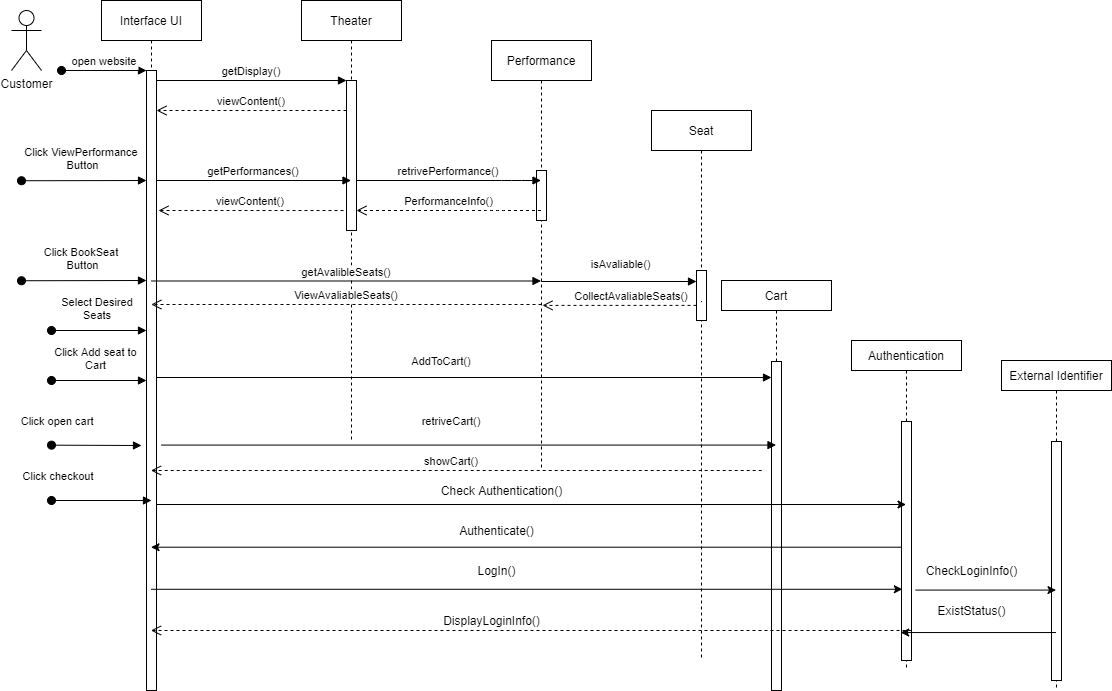

The diagram above was exported from draw.io. Its source (the exported page's mxGraphModel, read from the mxfile embedded in the PNG):
<mxGraphModel dx="1086" dy="798" grid="1" gridSize="10" guides="1" tooltips="1" connect="1" arrows="1" fold="1" page="1" pageScale="1" pageWidth="850" pageHeight="1100" math="0" shadow="0">
  <root>
    <mxCell id="0" />
    <mxCell id="1" parent="0" />
    <mxCell id="3nuBFxr9cyL0pnOWT2aG-1" value="Interface UI" style="shape=umlLifeline;perimeter=lifelinePerimeter;container=1;collapsible=0;recursiveResize=0;rounded=0;shadow=0;strokeWidth=1;" parent="1" vertex="1">
      <mxGeometry x="120" y="80" width="100" height="690" as="geometry" />
    </mxCell>
    <mxCell id="3nuBFxr9cyL0pnOWT2aG-2" value="" style="points=[];perimeter=orthogonalPerimeter;rounded=0;shadow=0;strokeWidth=1;" parent="3nuBFxr9cyL0pnOWT2aG-1" vertex="1">
      <mxGeometry x="45" y="70" width="10" height="620" as="geometry" />
    </mxCell>
    <mxCell id="3nuBFxr9cyL0pnOWT2aG-3" value="open website" style="verticalAlign=bottom;startArrow=oval;endArrow=block;startSize=8;shadow=0;strokeWidth=1;" parent="3nuBFxr9cyL0pnOWT2aG-1" target="3nuBFxr9cyL0pnOWT2aG-2" edge="1">
      <mxGeometry relative="1" as="geometry">
        <mxPoint x="-40" y="70" as="sourcePoint" />
      </mxGeometry>
    </mxCell>
    <mxCell id="RljKkD-aVXzxLSjoX2R1-8" value="Click ViewPerformance&#10; Button" style="verticalAlign=bottom;startArrow=oval;endArrow=block;startSize=8;shadow=0;strokeWidth=1;" parent="3nuBFxr9cyL0pnOWT2aG-1" edge="1">
      <mxGeometry x="-0.0398" y="6" relative="1" as="geometry">
        <mxPoint x="-80" y="180.24" as="sourcePoint" />
        <mxPoint x="45" y="180.00000000000006" as="targetPoint" />
        <mxPoint as="offset" />
      </mxGeometry>
    </mxCell>
    <mxCell id="RljKkD-aVXzxLSjoX2R1-16" value="Click BookSeat&#10; Button" style="verticalAlign=bottom;startArrow=oval;endArrow=block;startSize=8;shadow=0;strokeWidth=1;" parent="3nuBFxr9cyL0pnOWT2aG-1" edge="1">
      <mxGeometry x="-0.0398" y="6" relative="1" as="geometry">
        <mxPoint x="-80" y="280.24" as="sourcePoint" />
        <mxPoint x="45" y="280" as="targetPoint" />
        <mxPoint as="offset" />
      </mxGeometry>
    </mxCell>
    <mxCell id="RljKkD-aVXzxLSjoX2R1-29" value="Select Desired &#10;Seats" style="verticalAlign=bottom;startArrow=oval;endArrow=block;startSize=8;shadow=0;strokeWidth=1;" parent="3nuBFxr9cyL0pnOWT2aG-1" edge="1">
      <mxGeometry x="-0.0398" y="6" relative="1" as="geometry">
        <mxPoint x="-50" y="330" as="sourcePoint" />
        <mxPoint x="45" y="330" as="targetPoint" />
        <mxPoint as="offset" />
      </mxGeometry>
    </mxCell>
    <mxCell id="RljKkD-aVXzxLSjoX2R1-31" value="Click Add seat to &#10;Cart " style="verticalAlign=bottom;startArrow=oval;endArrow=block;startSize=8;shadow=0;strokeWidth=1;" parent="3nuBFxr9cyL0pnOWT2aG-1" edge="1">
      <mxGeometry x="-0.0398" y="6" relative="1" as="geometry">
        <mxPoint x="-50" y="380" as="sourcePoint" />
        <mxPoint x="45" y="380" as="targetPoint" />
        <mxPoint as="offset" />
      </mxGeometry>
    </mxCell>
    <mxCell id="3nuBFxr9cyL0pnOWT2aG-5" value="Theater" style="shape=umlLifeline;perimeter=lifelinePerimeter;container=1;collapsible=0;recursiveResize=0;rounded=0;shadow=0;strokeWidth=1;" parent="1" vertex="1">
      <mxGeometry x="320" y="80" width="100" height="440" as="geometry" />
    </mxCell>
    <mxCell id="3nuBFxr9cyL0pnOWT2aG-6" value="" style="points=[];perimeter=orthogonalPerimeter;rounded=0;shadow=0;strokeWidth=1;" parent="3nuBFxr9cyL0pnOWT2aG-5" vertex="1">
      <mxGeometry x="45" y="80" width="10" height="150" as="geometry" />
    </mxCell>
    <mxCell id="RljKkD-aVXzxLSjoX2R1-10" value="viewContent()" style="verticalAlign=bottom;endArrow=open;dashed=1;endSize=8;exitX=0;exitY=0.95;shadow=0;strokeWidth=1;entryX=1.5;entryY=0.842;entryDx=0;entryDy=0;entryPerimeter=0;" parent="3nuBFxr9cyL0pnOWT2aG-5" edge="1">
      <mxGeometry relative="1" as="geometry">
        <mxPoint x="-143" y="210.00000000000003" as="targetPoint" />
        <mxPoint x="42" y="210.0199999999999" as="sourcePoint" />
      </mxGeometry>
    </mxCell>
    <mxCell id="3nuBFxr9cyL0pnOWT2aG-8" value="getDisplay()" style="verticalAlign=bottom;endArrow=block;entryX=0;entryY=0;shadow=0;strokeWidth=1;" parent="1" source="3nuBFxr9cyL0pnOWT2aG-2" target="3nuBFxr9cyL0pnOWT2aG-6" edge="1">
      <mxGeometry relative="1" as="geometry">
        <mxPoint x="275" y="160" as="sourcePoint" />
      </mxGeometry>
    </mxCell>
    <mxCell id="RljKkD-aVXzxLSjoX2R1-1" value="Customer" style="shape=umlActor;verticalLabelPosition=bottom;verticalAlign=top;html=1;outlineConnect=0;" parent="1" vertex="1">
      <mxGeometry x="30" y="90" width="30" height="60" as="geometry" />
    </mxCell>
    <mxCell id="RljKkD-aVXzxLSjoX2R1-7" value="viewContent()" style="verticalAlign=bottom;endArrow=open;dashed=1;endSize=8;shadow=0;strokeWidth=1;" parent="1" source="3nuBFxr9cyL0pnOWT2aG-6" target="3nuBFxr9cyL0pnOWT2aG-2" edge="1">
      <mxGeometry relative="1" as="geometry">
        <mxPoint x="180" y="209.9999999999999" as="targetPoint" />
        <mxPoint x="350" y="209.9999999999999" as="sourcePoint" />
        <Array as="points">
          <mxPoint x="310" y="190" />
        </Array>
      </mxGeometry>
    </mxCell>
    <mxCell id="RljKkD-aVXzxLSjoX2R1-9" value="getPerformances()" style="verticalAlign=bottom;endArrow=block;shadow=0;strokeWidth=1;" parent="1" target="3nuBFxr9cyL0pnOWT2aG-5" edge="1">
      <mxGeometry relative="1" as="geometry">
        <mxPoint x="175" y="260.0000000000001" as="sourcePoint" />
        <mxPoint x="345" y="260.0000000000001" as="targetPoint" />
      </mxGeometry>
    </mxCell>
    <mxCell id="RljKkD-aVXzxLSjoX2R1-11" value="Performance" style="shape=umlLifeline;perimeter=lifelinePerimeter;container=1;collapsible=0;recursiveResize=0;rounded=0;shadow=0;strokeWidth=1;" parent="1" vertex="1">
      <mxGeometry x="510" y="120" width="100" height="430" as="geometry" />
    </mxCell>
    <mxCell id="RljKkD-aVXzxLSjoX2R1-12" value="" style="points=[];perimeter=orthogonalPerimeter;rounded=0;shadow=0;strokeWidth=1;" parent="RljKkD-aVXzxLSjoX2R1-11" vertex="1">
      <mxGeometry x="45" y="130" width="10" height="50" as="geometry" />
    </mxCell>
    <mxCell id="RljKkD-aVXzxLSjoX2R1-15" value="PerformanceInfo()" style="verticalAlign=bottom;endArrow=open;dashed=1;endSize=8;shadow=0;strokeWidth=1;" parent="1" source="RljKkD-aVXzxLSjoX2R1-11" target="3nuBFxr9cyL0pnOWT2aG-6" edge="1">
      <mxGeometry relative="1" as="geometry">
        <mxPoint x="380" y="290" as="targetPoint" />
        <mxPoint x="540" y="290" as="sourcePoint" />
        <Array as="points">
          <mxPoint x="515" y="290" />
        </Array>
      </mxGeometry>
    </mxCell>
    <mxCell id="RljKkD-aVXzxLSjoX2R1-17" value="Seat" style="shape=umlLifeline;perimeter=lifelinePerimeter;container=1;collapsible=0;recursiveResize=0;rounded=0;shadow=0;strokeWidth=1;" parent="1" vertex="1">
      <mxGeometry x="670" y="190" width="100" height="550" as="geometry" />
    </mxCell>
    <mxCell id="RljKkD-aVXzxLSjoX2R1-14" value="retrivePerformance()" style="verticalAlign=bottom;endArrow=block;shadow=0;strokeWidth=1;" parent="1" source="3nuBFxr9cyL0pnOWT2aG-6" target="RljKkD-aVXzxLSjoX2R1-11" edge="1">
      <mxGeometry relative="1" as="geometry">
        <mxPoint x="380" y="260" as="sourcePoint" />
        <mxPoint x="540" y="260" as="targetPoint" />
        <Array as="points">
          <mxPoint x="530" y="260" />
        </Array>
      </mxGeometry>
    </mxCell>
    <mxCell id="RljKkD-aVXzxLSjoX2R1-21" value="getAvalibleSeats()" style="verticalAlign=bottom;endArrow=block;shadow=0;strokeWidth=1;exitX=0.5;exitY=0.75;exitDx=0;exitDy=0;exitPerimeter=0;" parent="1" edge="1">
      <mxGeometry relative="1" as="geometry">
        <mxPoint x="170" y="360.4999999999999" as="sourcePoint" />
        <mxPoint x="559.5" y="360.4999999999999" as="targetPoint" />
      </mxGeometry>
    </mxCell>
    <mxCell id="RljKkD-aVXzxLSjoX2R1-23" value="ViewAvaliableSeats()" style="verticalAlign=bottom;endArrow=open;dashed=1;endSize=8;shadow=0;strokeWidth=1;" parent="1" edge="1">
      <mxGeometry relative="1" as="geometry">
        <mxPoint x="169.81034482758616" y="384.0000000000001" as="targetPoint" />
        <mxPoint x="560" y="384" as="sourcePoint" />
        <Array as="points" />
      </mxGeometry>
    </mxCell>
    <mxCell id="RljKkD-aVXzxLSjoX2R1-24" value="CollectAvaliableSeats()" style="verticalAlign=bottom;endArrow=open;dashed=1;endSize=8;shadow=0;strokeWidth=1;entryX=0.51;entryY=0.623;entryDx=0;entryDy=0;entryPerimeter=0;startArrow=none;" parent="1" edge="1">
      <mxGeometry x="-0.1558" relative="1" as="geometry">
        <mxPoint x="561" y="384.89" as="targetPoint" />
        <mxPoint x="715" y="384.89" as="sourcePoint" />
        <Array as="points" />
        <mxPoint as="offset" />
      </mxGeometry>
    </mxCell>
    <mxCell id="RljKkD-aVXzxLSjoX2R1-18" value="" style="points=[];perimeter=orthogonalPerimeter;rounded=0;shadow=0;strokeWidth=1;" parent="1" vertex="1">
      <mxGeometry x="715" y="350" width="10" height="50" as="geometry" />
    </mxCell>
    <mxCell id="RljKkD-aVXzxLSjoX2R1-26" value="" style="verticalAlign=bottom;endArrow=none;dashed=1;endSize=8;shadow=0;strokeWidth=1;entryX=0.51;entryY=0.623;entryDx=0;entryDy=0;entryPerimeter=0;" parent="1" source="RljKkD-aVXzxLSjoX2R1-17" target="RljKkD-aVXzxLSjoX2R1-18" edge="1">
      <mxGeometry relative="1" as="geometry">
        <mxPoint x="561" y="387.89" as="targetPoint" />
        <mxPoint x="719.5" y="387.89" as="sourcePoint" />
        <Array as="points" />
      </mxGeometry>
    </mxCell>
    <mxCell id="RljKkD-aVXzxLSjoX2R1-22" value="isAvaliable()" style="verticalAlign=bottom;endArrow=block;shadow=0;strokeWidth=1;" parent="1" edge="1">
      <mxGeometry x="0.0343" y="8" relative="1" as="geometry">
        <mxPoint x="559.6666666666665" y="361" as="sourcePoint" />
        <mxPoint x="715" y="361" as="targetPoint" />
        <Array as="points">
          <mxPoint x="685.5" y="361" />
        </Array>
        <mxPoint as="offset" />
      </mxGeometry>
    </mxCell>
    <mxCell id="RljKkD-aVXzxLSjoX2R1-30" value="Cart" style="shape=umlLifeline;perimeter=lifelinePerimeter;container=1;collapsible=0;recursiveResize=0;rounded=0;shadow=0;strokeWidth=1;size=30;" parent="1" vertex="1">
      <mxGeometry x="740" y="360" width="110" height="410" as="geometry" />
    </mxCell>
    <mxCell id="RljKkD-aVXzxLSjoX2R1-34" value="" style="points=[];perimeter=orthogonalPerimeter;rounded=0;shadow=0;strokeWidth=1;" parent="RljKkD-aVXzxLSjoX2R1-30" vertex="1">
      <mxGeometry x="50" y="81" width="10" height="329" as="geometry" />
    </mxCell>
    <mxCell id="RljKkD-aVXzxLSjoX2R1-33" value="AddToCart()" style="verticalAlign=bottom;endArrow=block;shadow=0;strokeWidth=1;" parent="1" edge="1">
      <mxGeometry x="-0.0732" y="7" relative="1" as="geometry">
        <mxPoint x="175" y="457" as="sourcePoint" />
        <mxPoint x="790" y="457" as="targetPoint" />
        <mxPoint as="offset" />
      </mxGeometry>
    </mxCell>
    <mxCell id="ZEuTMOKQ2mePfAghLN3d-3" value="Click open cart" style="verticalAlign=bottom;startArrow=oval;endArrow=block;startSize=8;shadow=0;strokeWidth=1;" parent="1" edge="1">
      <mxGeometry x="-0.862" y="15" relative="1" as="geometry">
        <mxPoint x="70" y="524.66" as="sourcePoint" />
        <mxPoint x="160" y="525" as="targetPoint" />
        <mxPoint as="offset" />
      </mxGeometry>
    </mxCell>
    <mxCell id="ZEuTMOKQ2mePfAghLN3d-4" value="" style="verticalAlign=bottom;endArrow=open;dashed=1;endSize=8;shadow=0;strokeWidth=1;" parent="1" target="3nuBFxr9cyL0pnOWT2aG-1" edge="1">
      <mxGeometry relative="1" as="geometry">
        <mxPoint x="390.00034482758605" y="550" as="targetPoint" />
        <mxPoint x="780.19" y="550" as="sourcePoint" />
        <Array as="points" />
      </mxGeometry>
    </mxCell>
    <mxCell id="ZEuTMOKQ2mePfAghLN3d-7" value="&lt;span style=&quot;font-size: 11px ; background-color: rgb(255 , 255 , 255)&quot;&gt;showCart()&lt;/span&gt;" style="text;html=1;strokeColor=none;fillColor=none;align=center;verticalAlign=middle;whiteSpace=wrap;rounded=0;" parent="1" vertex="1">
      <mxGeometry x="450" y="530" width="40" height="20" as="geometry" />
    </mxCell>
    <mxCell id="ZEuTMOKQ2mePfAghLN3d-9" value="Click checkout" style="verticalAlign=bottom;startArrow=oval;endArrow=block;startSize=8;shadow=0;strokeWidth=1;" parent="1" edge="1">
      <mxGeometry x="-0.862" y="15" relative="1" as="geometry">
        <mxPoint x="70" y="579.9999999999999" as="sourcePoint" />
        <mxPoint x="170" y="580" as="targetPoint" />
        <mxPoint as="offset" />
      </mxGeometry>
    </mxCell>
    <mxCell id="ZEuTMOKQ2mePfAghLN3d-10" value="" style="verticalAlign=bottom;endArrow=block;shadow=0;strokeWidth=1;" parent="1" target="RljKkD-aVXzxLSjoX2R1-30" edge="1">
      <mxGeometry relative="1" as="geometry">
        <mxPoint x="180" y="524.58" as="sourcePoint" />
        <mxPoint x="374.5000000000002" y="524.58" as="targetPoint" />
      </mxGeometry>
    </mxCell>
    <mxCell id="ZEuTMOKQ2mePfAghLN3d-13" value="&lt;span style=&quot;font-size: 11px ; background-color: rgb(255 , 255 , 255)&quot;&gt;retriveCart()&lt;/span&gt;" style="text;html=1;strokeColor=none;fillColor=none;align=center;verticalAlign=middle;whiteSpace=wrap;rounded=0;" parent="1" vertex="1">
      <mxGeometry x="450" y="490" width="40" height="20" as="geometry" />
    </mxCell>
    <mxCell id="ZEuTMOKQ2mePfAghLN3d-25" value="Authentication" style="shape=umlLifeline;perimeter=lifelinePerimeter;container=1;collapsible=0;recursiveResize=0;rounded=0;shadow=0;strokeWidth=1;size=30;" parent="1" vertex="1">
      <mxGeometry x="870" y="420" width="110" height="330" as="geometry" />
    </mxCell>
    <mxCell id="ZEuTMOKQ2mePfAghLN3d-26" value="" style="points=[];perimeter=orthogonalPerimeter;rounded=0;shadow=0;strokeWidth=1;" parent="ZEuTMOKQ2mePfAghLN3d-25" vertex="1">
      <mxGeometry x="50" y="81" width="10" height="239" as="geometry" />
    </mxCell>
    <mxCell id="ZEuTMOKQ2mePfAghLN3d-30" value="" style="endArrow=classic;html=1;exitX=1;exitY=0.7;exitDx=0;exitDy=0;exitPerimeter=0;" parent="1" source="3nuBFxr9cyL0pnOWT2aG-2" target="ZEuTMOKQ2mePfAghLN3d-25" edge="1">
      <mxGeometry width="50" height="50" relative="1" as="geometry">
        <mxPoint x="190" y="620" as="sourcePoint" />
        <mxPoint x="460" y="570" as="targetPoint" />
      </mxGeometry>
    </mxCell>
    <mxCell id="ZEuTMOKQ2mePfAghLN3d-31" value="Check Authentication()" style="text;html=1;align=center;verticalAlign=middle;resizable=0;points=[];autosize=1;" parent="1" vertex="1">
      <mxGeometry x="450" y="560" width="140" height="20" as="geometry" />
    </mxCell>
    <mxCell id="ZEuTMOKQ2mePfAghLN3d-32" value="" style="endArrow=classic;html=1;exitX=0;exitY=0.526;exitDx=0;exitDy=0;exitPerimeter=0;" parent="1" source="ZEuTMOKQ2mePfAghLN3d-26" target="3nuBFxr9cyL0pnOWT2aG-1" edge="1">
      <mxGeometry width="50" height="50" relative="1" as="geometry">
        <mxPoint x="830" y="650" as="sourcePoint" />
        <mxPoint x="880" y="600" as="targetPoint" />
      </mxGeometry>
    </mxCell>
    <mxCell id="ZEuTMOKQ2mePfAghLN3d-33" value="Authenticate()" style="text;html=1;align=center;verticalAlign=middle;resizable=0;points=[];autosize=1;" parent="1" vertex="1">
      <mxGeometry x="470" y="600" width="90" height="20" as="geometry" />
    </mxCell>
    <mxCell id="ZEuTMOKQ2mePfAghLN3d-37" value="" style="endArrow=classic;html=1;entryX=0.083;entryY=0.702;entryDx=0;entryDy=0;entryPerimeter=0;" parent="1" source="3nuBFxr9cyL0pnOWT2aG-1" target="ZEuTMOKQ2mePfAghLN3d-26" edge="1">
      <mxGeometry width="50" height="50" relative="1" as="geometry">
        <mxPoint x="220" y="710" as="sourcePoint" />
        <mxPoint x="270" y="660" as="targetPoint" />
      </mxGeometry>
    </mxCell>
    <mxCell id="ZEuTMOKQ2mePfAghLN3d-40" value="LogIn()" style="text;html=1;align=center;verticalAlign=middle;resizable=0;points=[];autosize=1;" parent="1" vertex="1">
      <mxGeometry x="490" y="640" width="50" height="20" as="geometry" />
    </mxCell>
    <mxCell id="ZEuTMOKQ2mePfAghLN3d-41" value="External Identifier" style="shape=umlLifeline;perimeter=lifelinePerimeter;container=1;collapsible=0;recursiveResize=0;rounded=0;shadow=0;strokeWidth=1;size=30;" parent="1" vertex="1">
      <mxGeometry x="1020" y="440" width="110" height="330" as="geometry" />
    </mxCell>
    <mxCell id="ZEuTMOKQ2mePfAghLN3d-42" value="" style="points=[];perimeter=orthogonalPerimeter;rounded=0;shadow=0;strokeWidth=1;" parent="ZEuTMOKQ2mePfAghLN3d-41" vertex="1">
      <mxGeometry x="50" y="81" width="10" height="239" as="geometry" />
    </mxCell>
    <mxCell id="ZEuTMOKQ2mePfAghLN3d-43" value="" style="endArrow=classic;html=1;exitX=1.417;exitY=0.743;exitDx=0;exitDy=0;exitPerimeter=0;" parent="1" edge="1">
      <mxGeometry width="50" height="50" relative="1" as="geometry">
        <mxPoint x="934.1700000000001" y="669.577" as="sourcePoint" />
        <mxPoint x="1074.5" y="669.577" as="targetPoint" />
      </mxGeometry>
    </mxCell>
    <mxCell id="ZEuTMOKQ2mePfAghLN3d-44" value="CheckLoginInfo()" style="text;html=1;align=center;verticalAlign=middle;resizable=0;points=[];autosize=1;" parent="1" vertex="1">
      <mxGeometry x="935" y="640" width="110" height="20" as="geometry" />
    </mxCell>
    <mxCell id="ZEuTMOKQ2mePfAghLN3d-45" value="" style="endArrow=classic;html=1;entryX=-0.083;entryY=0.883;entryDx=0;entryDy=0;entryPerimeter=0;" parent="1" source="ZEuTMOKQ2mePfAghLN3d-41" target="ZEuTMOKQ2mePfAghLN3d-26" edge="1">
      <mxGeometry width="50" height="50" relative="1" as="geometry">
        <mxPoint x="970" y="750" as="sourcePoint" />
        <mxPoint x="1020" y="700" as="targetPoint" />
      </mxGeometry>
    </mxCell>
    <mxCell id="ZEuTMOKQ2mePfAghLN3d-46" value="ExistStatus()" style="text;html=1;align=center;verticalAlign=middle;resizable=0;points=[];autosize=1;" parent="1" vertex="1">
      <mxGeometry x="950" y="680" width="80" height="20" as="geometry" />
    </mxCell>
    <mxCell id="ZEuTMOKQ2mePfAghLN3d-48" value="" style="verticalAlign=bottom;endArrow=open;dashed=1;endSize=8;shadow=0;strokeWidth=1;" parent="1" target="3nuBFxr9cyL0pnOWT2aG-1" edge="1">
      <mxGeometry relative="1" as="geometry">
        <mxPoint x="189.99666666666675" y="710" as="targetPoint" />
        <mxPoint x="930" y="710" as="sourcePoint" />
        <Array as="points" />
      </mxGeometry>
    </mxCell>
    <mxCell id="ZEuTMOKQ2mePfAghLN3d-49" value="DisplayLoginInfo()" style="text;html=1;align=center;verticalAlign=middle;resizable=0;points=[];autosize=1;" parent="1" vertex="1">
      <mxGeometry x="455" y="690" width="110" height="20" as="geometry" />
    </mxCell>
  </root>
</mxGraphModel>